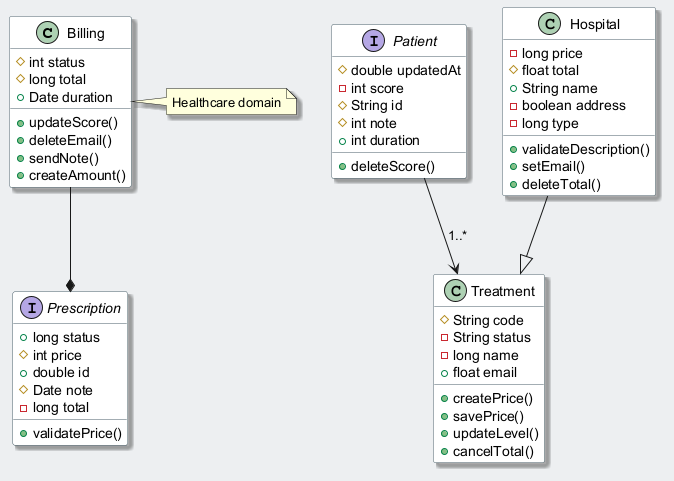

The diagram above was rendered by PlantUML. Its source (embedded in the PNG):
@startuml
skinparam backgroundColor #ECEFF1
skinparam classBackgroundColor #FFFFFF
skinparam classBorderColor #455A64
skinparam shadowing true
class Billing {
  #int status
  #long total
  +Date duration
  +updateScore()
  +deleteEmail()
  +sendNote()
  +createAmount()
}
class Treatment {
  #String code
  -String status
  -long name
  +float email
  +createPrice()
  +savePrice()
  +updateLevel()
  +cancelTotal()
}
interface Patient {
  #double updatedAt
  -int score
  #String id
  #int note
  +int duration
  +deleteScore()
}
class Hospital {
  -long price
  #float total
  +String name
  -boolean address
  -long type
  +validateDescription()
  +setEmail()
  +deleteTotal()
}
interface Prescription {
  +long status
  #int price
  +double id
  #Date note
  -long total
  +validatePrice()
}
Billing --* Prescription
Hospital --|> Treatment
Patient --> Treatment : "1..*"
note right of Billing : Healthcare domain
@enduml